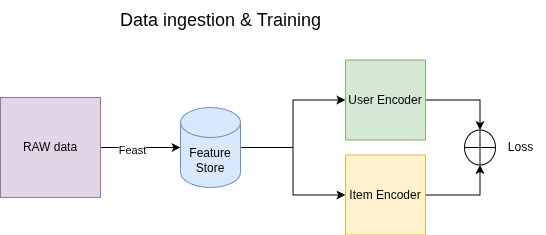

The diagram above was exported from draw.io. Its source (the exported page's mxGraphModel, read from the mxfile embedded in the PNG):
<mxGraphModel dx="860" dy="1083" grid="1" gridSize="10" guides="1" tooltips="1" connect="1" arrows="1" fold="1" page="1" pageScale="1" pageWidth="827" pageHeight="1169" math="0" shadow="0">
  <root>
    <mxCell id="0" />
    <mxCell id="1" parent="0" />
    <mxCell id="2" style="edgeStyle=orthogonalEdgeStyle;rounded=0;orthogonalLoop=1;jettySize=auto;html=1;entryX=0;entryY=0.5;entryDx=0;entryDy=0;" edge="1" source="4" target="6" parent="1">
      <mxGeometry relative="1" as="geometry" />
    </mxCell>
    <mxCell id="3" style="edgeStyle=orthogonalEdgeStyle;rounded=0;orthogonalLoop=1;jettySize=auto;html=1;" edge="1" source="4" target="8" parent="1">
      <mxGeometry relative="1" as="geometry" />
    </mxCell>
    <mxCell id="4" value="Feature Store" style="shape=cylinder3;whiteSpace=wrap;html=1;boundedLbl=1;backgroundOutline=1;size=15;fillColor=#dae8fc;strokeColor=#6c8ebf;" vertex="1" parent="1">
      <mxGeometry x="280" y="262" width="60" height="80" as="geometry" />
    </mxCell>
    <mxCell id="5" style="edgeStyle=orthogonalEdgeStyle;rounded=0;orthogonalLoop=1;jettySize=auto;html=1;entryX=0.5;entryY=0;entryDx=0;entryDy=0;" edge="1" source="6" target="9" parent="1">
      <mxGeometry relative="1" as="geometry" />
    </mxCell>
    <mxCell id="6" value="User Encoder" style="whiteSpace=wrap;html=1;aspect=fixed;fillColor=#d5e8d4;strokeColor=#82b366;" vertex="1" parent="1">
      <mxGeometry x="445" y="214.5" width="80" height="80" as="geometry" />
    </mxCell>
    <mxCell id="7" style="edgeStyle=orthogonalEdgeStyle;rounded=0;orthogonalLoop=1;jettySize=auto;html=1;entryX=0.5;entryY=1;entryDx=0;entryDy=0;" edge="1" source="8" target="9" parent="1">
      <mxGeometry relative="1" as="geometry" />
    </mxCell>
    <mxCell id="8" value="Item Encoder" style="whiteSpace=wrap;html=1;aspect=fixed;fillColor=#fff2cc;strokeColor=#d6b656;" vertex="1" parent="1">
      <mxGeometry x="445" y="309.5" width="80" height="80" as="geometry" />
    </mxCell>
    <mxCell id="9" value="" style="shape=orEllipse;perimeter=ellipsePerimeter;whiteSpace=wrap;html=1;backgroundOutline=1;" vertex="1" parent="1">
      <mxGeometry x="564" y="284.5" width="31" height="35" as="geometry" />
    </mxCell>
    <mxCell id="10" value="Loss" style="text;html=1;align=center;verticalAlign=middle;resizable=0;points=[];autosize=1;strokeColor=none;fillColor=none;" vertex="1" parent="1">
      <mxGeometry x="595" y="287" width="50" height="30" as="geometry" />
    </mxCell>
    <mxCell id="11" value="Data ingestion &amp;amp; Training" style="text;html=1;align=center;verticalAlign=middle;resizable=0;points=[];autosize=1;strokeColor=none;fillColor=none;fontSize=18;" vertex="1" parent="1">
      <mxGeometry x="210" y="155" width="220" height="40" as="geometry" />
    </mxCell>
    <mxCell id="12" value="" style="edgeStyle=orthogonalEdgeStyle;rounded=0;orthogonalLoop=1;jettySize=auto;html=1;" edge="1" source="14" target="4" parent="1">
      <mxGeometry relative="1" as="geometry" />
    </mxCell>
    <mxCell id="13" value="Feast" style="edgeLabel;html=1;align=center;verticalAlign=middle;resizable=0;points=[];" connectable="0" vertex="1" parent="12">
      <mxGeometry x="-0.225" y="-2" relative="1" as="geometry">
        <mxPoint as="offset" />
      </mxGeometry>
    </mxCell>
    <mxCell id="14" value="RAW data" style="whiteSpace=wrap;html=1;aspect=fixed;fillColor=#e1d5e7;strokeColor=#9673a6;" vertex="1" parent="1">
      <mxGeometry x="100" y="252" width="100" height="100" as="geometry" />
    </mxCell>
  </root>
</mxGraphModel>